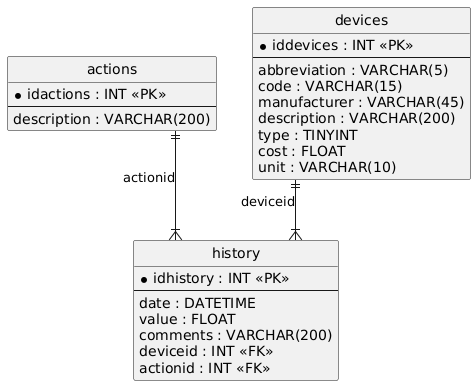

The diagram above was rendered by PlantUML. Its source (embedded in the PNG):
@startuml
hide circle
skinparam linetype ortho

entity "actions" as actions {
  * idactions : INT <<PK>>
  --
  description : VARCHAR(200)
}

entity "devices" as devices {
  * iddevices : INT <<PK>>
  --
  abbreviation : VARCHAR(5)
  code : VARCHAR(15)
  manufacturer : VARCHAR(45)
  description : VARCHAR(200)
  type : TINYINT
  cost : FLOAT
  unit : VARCHAR(10)
}

entity "history" as history {
  * idhistory : INT <<PK>>
  --
  date : DATETIME
  value : FLOAT
  comments : VARCHAR(200)
  deviceid : INT <<FK>>
  actionid : INT <<FK>>
}

actions ||--|{ history : "actionid"
devices ||--|{ history : "deviceid"
@enduml